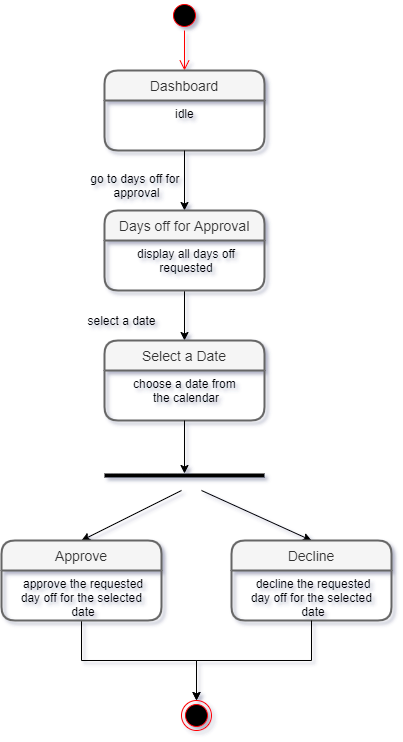

The diagram above was exported from draw.io. Its source (the exported page's mxGraphModel, read from the mxfile embedded in the PNG):
<mxGraphModel dx="840" dy="515" grid="1" gridSize="10" guides="1" tooltips="1" connect="1" arrows="1" fold="1" page="1" pageScale="1" pageWidth="827" pageHeight="1169" background="#ffffff" math="0" shadow="1">
  <root>
    <mxCell id="0" />
    <mxCell id="1" parent="0" />
    <mxCell id="sBZrlvxd6LvSaza4f8ho-4" value="" style="ellipse;html=1;shape=startState;fillColor=#000000;strokeColor=#ff0000;" vertex="1" parent="1">
      <mxGeometry x="298" y="20" width="30" height="30" as="geometry" />
    </mxCell>
    <mxCell id="sBZrlvxd6LvSaza4f8ho-5" value="" style="edgeStyle=orthogonalEdgeStyle;html=1;verticalAlign=bottom;endArrow=open;endSize=8;strokeColor=#ff0000;entryX=0.5;entryY=0;entryDx=0;entryDy=0;" edge="1" source="sBZrlvxd6LvSaza4f8ho-4" parent="1" target="sBZrlvxd6LvSaza4f8ho-6">
      <mxGeometry relative="1" as="geometry">
        <mxPoint x="35" y="150" as="targetPoint" />
      </mxGeometry>
    </mxCell>
    <mxCell id="sBZrlvxd6LvSaza4f8ho-22" style="edgeStyle=orthogonalEdgeStyle;rounded=0;orthogonalLoop=1;jettySize=auto;html=1;exitX=0.5;exitY=1;exitDx=0;exitDy=0;entryX=0.5;entryY=0;entryDx=0;entryDy=0;" edge="1" parent="1" source="sBZrlvxd6LvSaza4f8ho-14" target="sBZrlvxd6LvSaza4f8ho-18">
      <mxGeometry relative="1" as="geometry" />
    </mxCell>
    <mxCell id="sBZrlvxd6LvSaza4f8ho-36" value="select a date" style="text;html=1;align=center;verticalAlign=middle;resizable=0;points=[];autosize=1;" vertex="1" parent="1">
      <mxGeometry x="210" y="330" width="80" height="20" as="geometry" />
    </mxCell>
    <mxCell id="sBZrlvxd6LvSaza4f8ho-37" value="go to days off for&amp;nbsp;&lt;br&gt;approval" style="text;html=1;align=center;verticalAlign=middle;resizable=0;points=[];autosize=1;" vertex="1" parent="1">
      <mxGeometry x="210" y="190" width="110" height="30" as="geometry" />
    </mxCell>
    <mxCell id="sBZrlvxd6LvSaza4f8ho-6" value="Dashboard" style="swimlane;childLayout=stackLayout;horizontal=1;startSize=30;horizontalStack=0;rounded=1;fontSize=14;fontStyle=0;strokeWidth=2;resizeParent=0;resizeLast=1;shadow=0;dashed=0;align=center;fillColor=#f5f5f5;strokeColor=#666666;fontColor=#333333;" vertex="1" parent="1">
      <mxGeometry x="233" y="90" width="160" height="80" as="geometry" />
    </mxCell>
    <mxCell id="sBZrlvxd6LvSaza4f8ho-7" value="idle " style="align=center;strokeColor=none;fillColor=none;spacingLeft=4;fontSize=12;verticalAlign=top;resizable=0;rotatable=0;part=1;" vertex="1" parent="sBZrlvxd6LvSaza4f8ho-6">
      <mxGeometry y="30" width="160" height="50" as="geometry" />
    </mxCell>
    <mxCell id="sBZrlvxd6LvSaza4f8ho-44" value="" style="ellipse;html=1;shape=endState;fillColor=#000000;strokeColor=#ff0000;align=center;" vertex="1" parent="1">
      <mxGeometry x="310" y="720" width="30" height="30" as="geometry" />
    </mxCell>
    <mxCell id="sBZrlvxd6LvSaza4f8ho-45" style="edgeStyle=orthogonalEdgeStyle;rounded=0;orthogonalLoop=1;jettySize=auto;html=1;exitX=0.5;exitY=1;exitDx=0;exitDy=0;entryX=0.5;entryY=0;entryDx=0;entryDy=0;" edge="1" parent="1" source="sBZrlvxd6LvSaza4f8ho-24" target="sBZrlvxd6LvSaza4f8ho-44">
      <mxGeometry relative="1" as="geometry" />
    </mxCell>
    <mxCell id="sBZrlvxd6LvSaza4f8ho-49" style="edgeStyle=orthogonalEdgeStyle;rounded=0;orthogonalLoop=1;jettySize=auto;html=1;exitX=0.5;exitY=1;exitDx=0;exitDy=0;entryX=0.5;entryY=0;entryDx=0;entryDy=0;" edge="1" parent="1" source="sBZrlvxd6LvSaza4f8ho-7" target="sBZrlvxd6LvSaza4f8ho-13">
      <mxGeometry relative="1" as="geometry" />
    </mxCell>
    <mxCell id="sBZrlvxd6LvSaza4f8ho-13" value="Days off for Approval" style="swimlane;childLayout=stackLayout;horizontal=1;startSize=30;horizontalStack=0;rounded=1;fontSize=14;fontStyle=0;strokeWidth=2;resizeParent=0;resizeLast=1;shadow=0;dashed=0;align=center;fillColor=#f5f5f5;strokeColor=#666666;fontColor=#333333;" vertex="1" parent="1">
      <mxGeometry x="233" y="230" width="160" height="80" as="geometry" />
    </mxCell>
    <mxCell id="sBZrlvxd6LvSaza4f8ho-14" value="display all days off &#10;requested" style="align=center;strokeColor=none;fillColor=none;spacingLeft=4;fontSize=12;verticalAlign=top;resizable=0;rotatable=0;part=1;" vertex="1" parent="sBZrlvxd6LvSaza4f8ho-13">
      <mxGeometry y="30" width="160" height="50" as="geometry" />
    </mxCell>
    <mxCell id="sBZrlvxd6LvSaza4f8ho-18" value="Select a Date" style="swimlane;childLayout=stackLayout;horizontal=1;startSize=30;horizontalStack=0;rounded=1;fontSize=14;fontStyle=0;strokeWidth=2;resizeParent=0;resizeLast=1;shadow=0;dashed=0;align=center;fillColor=#f5f5f5;strokeColor=#666666;fontColor=#333333;" vertex="1" parent="1">
      <mxGeometry x="233" y="360" width="160" height="80" as="geometry" />
    </mxCell>
    <mxCell id="sBZrlvxd6LvSaza4f8ho-19" value="choose a date from &#10;the calendar" style="align=center;strokeColor=none;fillColor=none;spacingLeft=4;fontSize=12;verticalAlign=top;resizable=0;rotatable=0;part=1;" vertex="1" parent="sBZrlvxd6LvSaza4f8ho-18">
      <mxGeometry y="30" width="160" height="50" as="geometry" />
    </mxCell>
    <mxCell id="sBZrlvxd6LvSaza4f8ho-54" value="" style="line;strokeWidth=4;html=1;perimeter=backbonePerimeter;points=[];outlineConnect=0;align=center;" vertex="1" parent="1">
      <mxGeometry x="233" y="490" width="160" height="10" as="geometry" />
    </mxCell>
    <mxCell id="sBZrlvxd6LvSaza4f8ho-55" value="" style="endArrow=classic;html=1;exitX=0.5;exitY=1;exitDx=0;exitDy=0;" edge="1" parent="1" source="sBZrlvxd6LvSaza4f8ho-19" target="sBZrlvxd6LvSaza4f8ho-54">
      <mxGeometry width="50" height="50" relative="1" as="geometry">
        <mxPoint x="580" y="430" as="sourcePoint" />
        <mxPoint x="630" y="380" as="targetPoint" />
      </mxGeometry>
    </mxCell>
    <mxCell id="sBZrlvxd6LvSaza4f8ho-56" value="" style="endArrow=classic;html=1;entryX=0.5;entryY=0;entryDx=0;entryDy=0;" edge="1" parent="1" target="sBZrlvxd6LvSaza4f8ho-23">
      <mxGeometry width="50" height="50" relative="1" as="geometry">
        <mxPoint x="310" y="510" as="sourcePoint" />
        <mxPoint x="260" y="570" as="targetPoint" />
      </mxGeometry>
    </mxCell>
    <mxCell id="sBZrlvxd6LvSaza4f8ho-23" value="Approve" style="swimlane;childLayout=stackLayout;horizontal=1;startSize=30;horizontalStack=0;rounded=1;fontSize=14;fontStyle=0;strokeWidth=2;resizeParent=0;resizeLast=1;shadow=0;dashed=0;align=center;fillColor=#f5f5f5;strokeColor=#666666;fontColor=#333333;" vertex="1" parent="1">
      <mxGeometry x="130" y="560" width="160" height="80" as="geometry" />
    </mxCell>
    <mxCell id="sBZrlvxd6LvSaza4f8ho-24" value="approve the requested&#10;day off for the selected &#10;date" style="align=center;strokeColor=none;fillColor=none;spacingLeft=4;fontSize=12;verticalAlign=top;resizable=0;rotatable=0;part=1;" vertex="1" parent="sBZrlvxd6LvSaza4f8ho-23">
      <mxGeometry y="30" width="160" height="50" as="geometry" />
    </mxCell>
    <mxCell id="sBZrlvxd6LvSaza4f8ho-57" value="" style="endArrow=classic;html=1;entryX=0.5;entryY=0;entryDx=0;entryDy=0;" edge="1" parent="1" target="sBZrlvxd6LvSaza4f8ho-50">
      <mxGeometry width="50" height="50" relative="1" as="geometry">
        <mxPoint x="330" y="510" as="sourcePoint" />
        <mxPoint x="530" y="440" as="targetPoint" />
      </mxGeometry>
    </mxCell>
    <mxCell id="sBZrlvxd6LvSaza4f8ho-50" value="Decline" style="swimlane;childLayout=stackLayout;horizontal=1;startSize=30;horizontalStack=0;rounded=1;fontSize=14;fontStyle=0;strokeWidth=2;resizeParent=0;resizeLast=1;shadow=0;dashed=0;align=center;fillColor=#f5f5f5;strokeColor=#666666;fontColor=#333333;" vertex="1" parent="1">
      <mxGeometry x="360" y="560" width="160" height="80" as="geometry" />
    </mxCell>
    <mxCell id="sBZrlvxd6LvSaza4f8ho-51" value="decline the requested&#10;day off for the selected &#10;date" style="align=center;strokeColor=none;fillColor=none;spacingLeft=4;fontSize=12;verticalAlign=top;resizable=0;rotatable=0;part=1;" vertex="1" parent="sBZrlvxd6LvSaza4f8ho-50">
      <mxGeometry y="30" width="160" height="50" as="geometry" />
    </mxCell>
    <mxCell id="sBZrlvxd6LvSaza4f8ho-59" style="edgeStyle=orthogonalEdgeStyle;rounded=0;orthogonalLoop=1;jettySize=auto;html=1;exitX=0.5;exitY=1;exitDx=0;exitDy=0;entryX=0.5;entryY=0;entryDx=0;entryDy=0;" edge="1" parent="1" source="sBZrlvxd6LvSaza4f8ho-51" target="sBZrlvxd6LvSaza4f8ho-44">
      <mxGeometry relative="1" as="geometry" />
    </mxCell>
  </root>
</mxGraphModel>